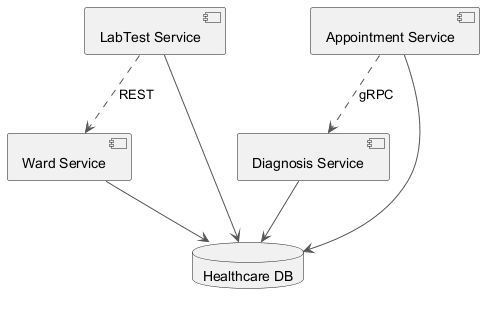

The diagram above was rendered by PlantUML. Its source (embedded in the PNG):
@startuml
skinparam monochrome true
skinparam ArrowColor #555555
component "Diagnosis Service" as C_DiagnosisService
component "Ward Service" as C_WardService
component "Appointment Service" as C_AppointmentService
component "LabTest Service" as C_LabTestService
database "Healthcare DB" as DB_healthcare
C_DiagnosisService --> DB_healthcare
C_WardService --> DB_healthcare
C_AppointmentService --> DB_healthcare
C_LabTestService --> DB_healthcare
C_AppointmentService ..> C_DiagnosisService : gRPC
C_LabTestService ..> C_WardService : REST
@enduml